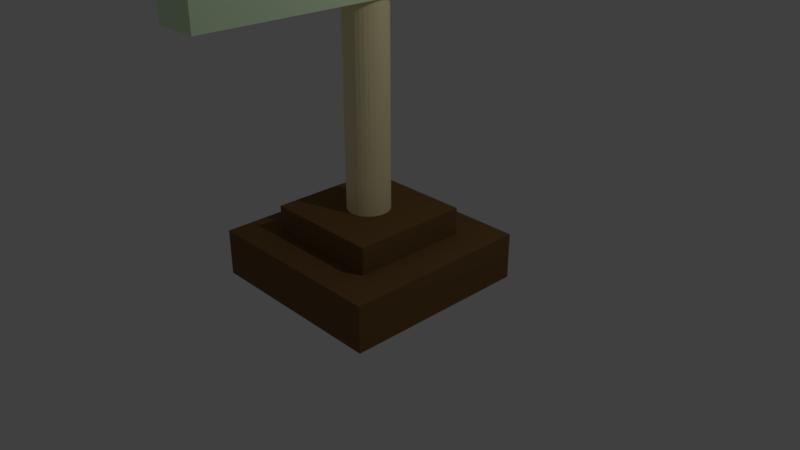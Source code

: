 # Source: Score.blend  (saved by Blender 2.79.0; exported with 4.5.12 LTS)
import bpy
from mathutils import Matrix  # noqa: F401  (used for matrix-valued properties, if any)

bpy.ops.wm.read_factory_settings(use_empty=True)
scene = bpy.context.scene
scene.name = 'Scene'

# ---- collections
col_collection_1 = bpy.data.collections.new('Collection 1'); scene.collection.children.link(col_collection_1)

# ---- materials (node trees are filled in below, after node groups)
mat_material_002 = bpy.data.materials.new('Material.002')
mat_material_002.alpha_threshold = 0.0
mat_material_002.use_transparent_shadow = False
mat_material_002.diffuse_color = (0.7614, 1.0, 0.6464, 1.0)
mat_material_002.roughness = 0.5
mat_material_001 = bpy.data.materials.new('Material.001')
mat_material_001.alpha_threshold = 0.0
mat_material_001.use_transparent_shadow = False
mat_material_001.diffuse_color = (1.0, 0.8564, 0.501, 1.0)
mat_material_001.roughness = 0.5
mat_material = bpy.data.materials.new('Material')
mat_material.alpha_threshold = 0.0
mat_material.use_transparent_shadow = False
mat_material.diffuse_color = (0.196, 0.1084, 0.03997, 1.0)
mat_material.roughness = 0.5
mat_material.line_color = (0.0, 0.0, 0.0, 1.0)

# ---- material node trees

# ---- world
world_world = bpy.data.worlds.new('World'); scene.world = world_world
world_world.color = (0.05088, 0.05088, 0.05088)
world_world.use_sun_shadow = False
world_world.sun_shadow_jitter_overblur = 0.0
world_world.cycles.sampling_method = 'MANUAL'

# ---- cameras
cam_camera = bpy.data.cameras.new('Camera')
cam_camera.clip_end = 100.0
cam_camera.lens = 35.0
cam_camera.sensor_width = 32.0
cam_camera.sensor_height = 18.0
cam_camera.ortho_scale = 7.314
cam_camera.dof.focus_distance = 0.0
cam_camera.dof.aperture_fstop = 128.0

# ---- lights
light_lamp = bpy.data.lights.new('Lamp', 'POINT')
light_lamp.transmission_factor = 0.0
light_lamp.cutoff_distance = 30.0
light_lamp.energy = 100.0
light_lamp.shadow_buffer_clip_start = 1.001
light_lamp.shadow_soft_size = 0.1
light_lamp.shadow_maximum_resolution = 0.006
light_lamp.use_absolute_resolution = True

# ---- meshes
me_cube_002 = bpy.data.meshes.new('Cube.002')
me_cube_002.from_pydata([(-1.0, -1.0, -1.0), (-1.0, -1.0, 1.0), (-1.0, 1.0, -1.0), (-1.0, 1.0, 1.0), (1.0, -1.0, -1.0), (1.0, -1.0, 1.0), (1.0, 1.0, -1.0), (1.0, 1.0, 1.0)], [], [(0, 1, 3, 2), (2, 3, 7, 6), (6, 7, 5, 4), (4, 5, 1, 0), (2, 6, 4, 0), (7, 3, 1, 5)])
me_cube_002.materials.append(mat_material_002)
me_cube_002.use_remesh_preserve_volume = False
me_cube_002.use_remesh_preserve_attributes = False
me_cube_002.use_mirror_vertex_groups = False
me_cube_002.update()
me_cylinder = bpy.data.meshes.new('Cylinder')
me_cylinder.from_pydata([(0.0, 1.0, -1.0), (0.0, 1.0, 1.0), (0.1951, 0.9808, -1.0), (0.1951, 0.9808, 1.0), (0.3827, 0.9239, -1.0), (0.3827, 0.9239, 1.0), (0.5556, 0.8315, -1.0), (0.5556, 0.8315, 1.0), (0.7071, 0.7071, -1.0), (0.7071, 0.7071, 1.0), (0.8315, 0.5556, -1.0), (0.8315, 0.5556, 1.0), (0.9239, 0.3827, -1.0), (0.9239, 0.3827, 1.0), (0.9808, 0.1951, -1.0), (0.9808, 0.1951, 1.0), (1.0, 7.55e-08, -1.0), (1.0, 7.55e-08, 1.0), (0.9808, -0.1951, -1.0), (0.9808, -0.1951, 1.0), (0.9239, -0.3827, -1.0), (0.9239, -0.3827, 1.0), (0.8315, -0.5556, -1.0), (0.8315, -0.5556, 1.0), (0.7071, -0.7071, -1.0), (0.7071, -0.7071, 1.0), (0.5556, -0.8315, -1.0), (0.5556, -0.8315, 1.0), (0.3827, -0.9239, -1.0), (0.3827, -0.9239, 1.0), (0.1951, -0.9808, -1.0), (0.1951, -0.9808, 1.0), (-3.258e-07, -1.0, -1.0), (-3.258e-07, -1.0, 1.0), (-0.1951, -0.9808, -1.0), (-0.1951, -0.9808, 1.0), (-0.3827, -0.9239, -1.0), (-0.3827, -0.9239, 1.0), (-0.5556, -0.8315, -1.0), (-0.5556, -0.8315, 1.0), (-0.7071, -0.7071, -1.0), (-0.7071, -0.7071, 1.0), (-0.8315, -0.5556, -1.0), (-0.8315, -0.5556, 1.0), (-0.9239, -0.3827, -1.0), (-0.9239, -0.3827, 1.0), (-0.9808, -0.1951, -1.0), (-0.9808, -0.1951, 1.0), (-1.0, 9.656e-07, -1.0), (-1.0, 9.656e-07, 1.0), (-0.9808, 0.1951, -1.0), (-0.9808, 0.1951, 1.0), (-0.9239, 0.3827, -1.0), (-0.9239, 0.3827, 1.0), (-0.8315, 0.5556, -1.0), (-0.8315, 0.5556, 1.0), (-0.7071, 0.7071, -1.0), (-0.7071, 0.7071, 1.0), (-0.5556, 0.8315, -1.0), (-0.5556, 0.8315, 1.0), (-0.3827, 0.9239, -1.0), (-0.3827, 0.9239, 1.0), (-0.1951, 0.9808, -1.0), (-0.1951, 0.9808, 1.0)], [], [(0, 1, 3, 2), (2, 3, 5, 4), (4, 5, 7, 6), (6, 7, 9, 8), (8, 9, 11, 10), (10, 11, 13, 12), (12, 13, 15, 14), (14, 15, 17, 16), (16, 17, 19, 18), (18, 19, 21, 20), (20, 21, 23, 22), (22, 23, 25, 24), (24, 25, 27, 26), (26, 27, 29, 28), (28, 29, 31, 30), (30, 31, 33, 32), (32, 33, 35, 34), (34, 35, 37, 36), (36, 37, 39, 38), (38, 39, 41, 40), (40, 41, 43, 42), (42, 43, 45, 44), (44, 45, 47, 46), (46, 47, 49, 48), (48, 49, 51, 50), (50, 51, 53, 52), (52, 53, 55, 54), (54, 55, 57, 56), (56, 57, 59, 58), (58, 59, 61, 60), (3, 1, 63, 61, 59, 57, 55, 53, 51, 49, 47, 45, 43, 41, 39, 37, 35, 33, 31, 29, 27, 25, 23, 21, 19, 17, 15, 13, 11, 9, 7, 5), (60, 61, 63, 62), (62, 63, 1, 0), (0, 2, 4, 6, 8, 10, 12, 14, 16, 18, 20, 22, 24, 26, 28, 30, 32, 34, 36, 38, 40, 42, 44, 46, 48, 50, 52, 54, 56, 58, 60, 62)])
me_cylinder.materials.append(mat_material_001)
me_cylinder.use_remesh_preserve_volume = False
me_cylinder.use_remesh_preserve_attributes = False
me_cylinder.use_mirror_vertex_groups = False
me_cylinder.update()
me_cube_001 = bpy.data.meshes.new('Cube.001')
me_cube_001.from_pydata([(1.0, 1.0, -1.0), (1.0, -1.0, -1.0), (-1.0, -1.0, -1.0), (-1.0, 1.0, -1.0), (1.0, 1.0, 1.0), (1.0, -1.0, 1.0), (-1.0, -1.0, 1.0), (-1.0, 1.0, 1.0)], [], [(0, 1, 2, 3), (4, 7, 6, 5), (0, 4, 5, 1), (1, 5, 6, 2), (2, 6, 7, 3), (4, 0, 3, 7)])
me_cube_001.materials.append(mat_material)
me_cube_001.use_remesh_preserve_volume = False
me_cube_001.use_remesh_preserve_attributes = False
me_cube_001.use_mirror_vertex_groups = False
me_cube_001.update()
me_cube = bpy.data.meshes.new('Cube')
me_cube.from_pydata([(1.0, 1.0, -1.0), (1.0, -1.0, -1.0), (-1.0, -1.0, -1.0), (-1.0, 1.0, -1.0), (1.0, 1.0, 1.0), (1.0, -1.0, 1.0), (-1.0, -1.0, 1.0), (-1.0, 1.0, 1.0)], [], [(0, 1, 2, 3), (4, 7, 6, 5), (0, 4, 5, 1), (1, 5, 6, 2), (2, 6, 7, 3), (4, 0, 3, 7)])
me_cube.materials.append(mat_material)
me_cube.use_remesh_preserve_volume = False
me_cube.use_remesh_preserve_attributes = False
me_cube.use_mirror_vertex_groups = False
me_cube.update()

# ---- objects
ob_cube_002 = bpy.data.objects.new('Cube.002', me_cube_002)
ob_cylinder = bpy.data.objects.new('Cylinder', me_cylinder)
ob_cube_001 = bpy.data.objects.new('Cube.001', me_cube_001)
ob_cube = bpy.data.objects.new('Cube', me_cube)
ob_lamp = bpy.data.objects.new('Lamp', light_lamp)
ob_camera = bpy.data.objects.new('Camera', cam_camera)

# ---- transforms, parenting, visibility, modifiers, constraints
ob_cube_002.location = (0.03715, 0.05523, 5.234)
ob_cube_002.scale = (0.2915, 2.47, 1.933)
ob_cube_002.lineart.crease_threshold = 0.0
ob_cylinder.location = (0.006809, 0.002559, 2.088)
ob_cylinder.scale = (0.2789, 0.2789, 1.501)
ob_cylinder.lineart.crease_threshold = 0.0
ob_cube_001.location = (0.0, 0.0, 0.4526)
ob_cube_001.scale = (0.7816, 0.7808, 0.2139)
ob_cube_001.lock_rotations_4d = False
ob_cube_001.empty_display_type = 'ARROWS'
ob_cube_001.lineart.crease_threshold = 0.0
ob_cube.location = (0.0, 0.0, 0.0)
ob_cube.scale = (1.263, 1.263, 0.3083)
ob_cube.lock_rotations_4d = False
ob_cube.empty_display_type = 'ARROWS'
ob_cube.lineart.crease_threshold = 0.0
ob_lamp.location = (4.076, 1.005, 5.904)
ob_lamp.rotation_euler = (0.6503, 0.05522, 1.866)
ob_lamp.lock_rotations_4d = False
ob_lamp.empty_display_type = 'ARROWS'
ob_lamp.color = (0.0, 0.0, 0.0, 0.0)
ob_lamp.lineart.crease_threshold = 0.0
ob_camera.location = (7.481, -6.508, 5.344)
ob_camera.rotation_euler = (1.109, 0.0, 0.8149)
ob_camera.lock_rotations_4d = False
ob_camera.empty_display_type = 'ARROWS'
ob_camera.color = (0.0, 0.0, 0.0, 0.0)
ob_camera.display_type = 'WIRE'
ob_camera.lineart.crease_threshold = 0.0

# ---- collection membership
col_collection_1.objects.link(ob_cube_002)
col_collection_1.objects.link(ob_cylinder)
col_collection_1.objects.link(ob_cube_001)
col_collection_1.objects.link(ob_cube)
col_collection_1.objects.link(ob_lamp)
col_collection_1.objects.link(ob_camera)

# ---- scene / render settings (as saved in the file)
scene.camera = ob_camera
scene.frame_start = 1; scene.frame_end = 250; scene.frame_set(1)
scene.render.engine = 'BLENDER_EEVEE_NEXT'
scene.render.resolution_percentage = 50
scene.render.dither_intensity = 0.0
scene.cycles.use_denoising = False
scene.cycles.samples = 128
scene.cycles.sampling_pattern = 'TABULATED_SOBOL'
scene.cycles.use_adaptive_sampling = False
scene.cycles.use_light_tree = False
scene.cycles.blur_glossy = 0.0
scene.cycles.sample_clamp_indirect = 0.0
scene.view_settings.view_transform = 'Standard'
bpy.context.view_layer.update()
